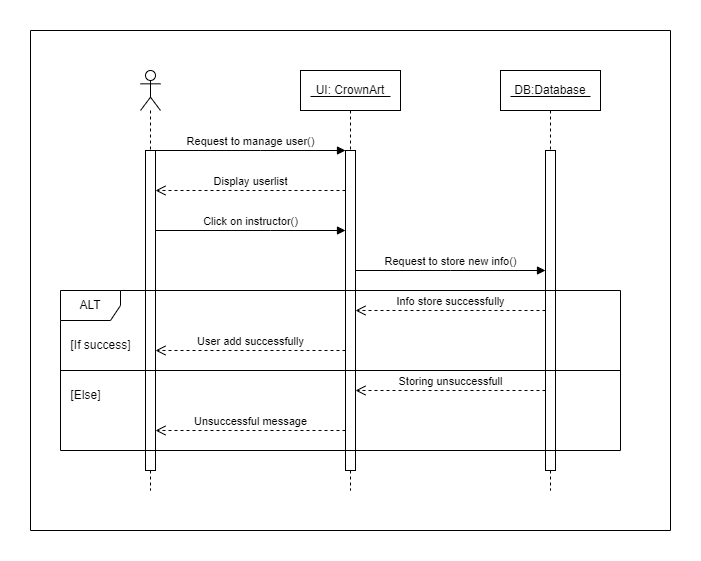

The diagram above was exported from draw.io. Its source (the exported page's mxGraphModel, read from the mxfile embedded in the PNG):
<mxGraphModel dx="993" dy="411" grid="1" gridSize="10" guides="1" tooltips="1" connect="1" arrows="1" fold="1" page="1" pageScale="1" pageWidth="827" pageHeight="1169" background="#ffffff" math="0" shadow="0">
  <root>
    <mxCell id="0" />
    <mxCell id="1" parent="0" />
    <mxCell id="GlNmIyRmDlcmZpvgs9bk-1" value="" style="shape=umlLifeline;perimeter=lifelinePerimeter;whiteSpace=wrap;html=1;container=1;dropTarget=0;collapsible=0;recursiveResize=0;outlineConnect=0;portConstraint=eastwest;newEdgeStyle={&quot;curved&quot;:0,&quot;rounded&quot;:0};participant=umlActor;" parent="1" vertex="1">
      <mxGeometry x="190" y="80" width="20" height="420" as="geometry" />
    </mxCell>
    <mxCell id="GlNmIyRmDlcmZpvgs9bk-2" value="" style="html=1;points=[[0,0,0,0,5],[0,1,0,0,-5],[1,0,0,0,5],[1,1,0,0,-5]];perimeter=orthogonalPerimeter;outlineConnect=0;targetShapes=umlLifeline;portConstraint=eastwest;newEdgeStyle={&quot;curved&quot;:0,&quot;rounded&quot;:0};" parent="GlNmIyRmDlcmZpvgs9bk-1" vertex="1">
      <mxGeometry x="5" y="80" width="10" height="320" as="geometry" />
    </mxCell>
    <mxCell id="GlNmIyRmDlcmZpvgs9bk-3" value="UI: CrownArt" style="shape=umlLifeline;perimeter=lifelinePerimeter;whiteSpace=wrap;html=1;container=1;dropTarget=0;collapsible=0;recursiveResize=0;outlineConnect=0;portConstraint=eastwest;newEdgeStyle={&quot;curved&quot;:0,&quot;rounded&quot;:0};" parent="1" vertex="1">
      <mxGeometry x="350" y="80" width="100" height="420" as="geometry" />
    </mxCell>
    <mxCell id="GlNmIyRmDlcmZpvgs9bk-4" value="" style="html=1;points=[[0,0,0,0,5],[0,1,0,0,-5],[1,0,0,0,5],[1,1,0,0,-5]];perimeter=orthogonalPerimeter;outlineConnect=0;targetShapes=umlLifeline;portConstraint=eastwest;newEdgeStyle={&quot;curved&quot;:0,&quot;rounded&quot;:0};" parent="GlNmIyRmDlcmZpvgs9bk-3" vertex="1">
      <mxGeometry x="45" y="80" width="10" height="320" as="geometry" />
    </mxCell>
    <mxCell id="GlNmIyRmDlcmZpvgs9bk-5" value="DB:Database" style="shape=umlLifeline;perimeter=lifelinePerimeter;whiteSpace=wrap;html=1;container=1;dropTarget=0;collapsible=0;recursiveResize=0;outlineConnect=0;portConstraint=eastwest;newEdgeStyle={&quot;curved&quot;:0,&quot;rounded&quot;:0};" parent="1" vertex="1">
      <mxGeometry x="550" y="80" width="100" height="420" as="geometry" />
    </mxCell>
    <mxCell id="GlNmIyRmDlcmZpvgs9bk-6" value="" style="html=1;points=[[0,0,0,0,5],[0,1,0,0,-5],[1,0,0,0,5],[1,1,0,0,-5]];perimeter=orthogonalPerimeter;outlineConnect=0;targetShapes=umlLifeline;portConstraint=eastwest;newEdgeStyle={&quot;curved&quot;:0,&quot;rounded&quot;:0};" parent="GlNmIyRmDlcmZpvgs9bk-5" vertex="1">
      <mxGeometry x="45" y="80" width="10" height="320" as="geometry" />
    </mxCell>
    <mxCell id="GlNmIyRmDlcmZpvgs9bk-7" value="Request to manage user()" style="html=1;verticalAlign=bottom;endArrow=block;curved=0;rounded=0;" parent="1" source="GlNmIyRmDlcmZpvgs9bk-2" target="GlNmIyRmDlcmZpvgs9bk-4" edge="1">
      <mxGeometry width="80" relative="1" as="geometry">
        <mxPoint x="370" y="280" as="sourcePoint" />
        <mxPoint x="450" y="280" as="targetPoint" />
        <Array as="points">
          <mxPoint x="310" y="160" />
        </Array>
      </mxGeometry>
    </mxCell>
    <mxCell id="GlNmIyRmDlcmZpvgs9bk-8" value="Display userlist" style="html=1;verticalAlign=bottom;endArrow=open;dashed=1;endSize=8;curved=0;rounded=0;" parent="1" source="GlNmIyRmDlcmZpvgs9bk-4" target="GlNmIyRmDlcmZpvgs9bk-2" edge="1">
      <mxGeometry relative="1" as="geometry">
        <mxPoint x="450" y="280" as="sourcePoint" />
        <mxPoint x="370" y="280" as="targetPoint" />
        <Array as="points">
          <mxPoint x="300" y="200" />
        </Array>
      </mxGeometry>
    </mxCell>
    <mxCell id="GlNmIyRmDlcmZpvgs9bk-9" value="Click on instructor()" style="html=1;verticalAlign=bottom;endArrow=block;curved=0;rounded=0;" parent="1" source="GlNmIyRmDlcmZpvgs9bk-2" target="GlNmIyRmDlcmZpvgs9bk-4" edge="1">
      <mxGeometry width="80" relative="1" as="geometry">
        <mxPoint x="215" y="170" as="sourcePoint" />
        <mxPoint x="405" y="170" as="targetPoint" />
        <Array as="points">
          <mxPoint x="320" y="240" />
        </Array>
      </mxGeometry>
    </mxCell>
    <mxCell id="GlNmIyRmDlcmZpvgs9bk-10" value="Request to store new info()" style="html=1;verticalAlign=bottom;endArrow=block;curved=0;rounded=0;" parent="1" source="GlNmIyRmDlcmZpvgs9bk-4" target="GlNmIyRmDlcmZpvgs9bk-6" edge="1">
      <mxGeometry width="80" relative="1" as="geometry">
        <mxPoint x="370" y="280" as="sourcePoint" />
        <mxPoint x="450" y="280" as="targetPoint" />
        <Array as="points">
          <mxPoint x="500" y="280" />
        </Array>
      </mxGeometry>
    </mxCell>
    <mxCell id="GlNmIyRmDlcmZpvgs9bk-11" value="ALT" style="shape=umlFrame;whiteSpace=wrap;html=1;pointerEvents=0;" parent="1" vertex="1">
      <mxGeometry x="110" y="300" width="560" height="160" as="geometry" />
    </mxCell>
    <mxCell id="GlNmIyRmDlcmZpvgs9bk-12" value="Info store successfully" style="html=1;verticalAlign=bottom;endArrow=open;dashed=1;endSize=8;curved=0;rounded=0;" parent="1" source="GlNmIyRmDlcmZpvgs9bk-6" target="GlNmIyRmDlcmZpvgs9bk-4" edge="1">
      <mxGeometry relative="1" as="geometry">
        <mxPoint x="600" y="340" as="sourcePoint" />
        <mxPoint x="410" y="340" as="targetPoint" />
        <Array as="points">
          <mxPoint x="500" y="320" />
        </Array>
      </mxGeometry>
    </mxCell>
    <mxCell id="GlNmIyRmDlcmZpvgs9bk-13" value="User add successfully" style="html=1;verticalAlign=bottom;endArrow=open;dashed=1;endSize=8;curved=0;rounded=0;" parent="1" source="GlNmIyRmDlcmZpvgs9bk-4" target="GlNmIyRmDlcmZpvgs9bk-2" edge="1">
      <mxGeometry relative="1" as="geometry">
        <mxPoint x="450" y="280" as="sourcePoint" />
        <mxPoint x="370" y="280" as="targetPoint" />
        <Array as="points">
          <mxPoint x="300" y="360" />
        </Array>
      </mxGeometry>
    </mxCell>
    <mxCell id="GlNmIyRmDlcmZpvgs9bk-14" value="Storing unsuccessfull" style="html=1;verticalAlign=bottom;endArrow=open;dashed=1;endSize=8;curved=0;rounded=0;" parent="1" edge="1">
      <mxGeometry relative="1" as="geometry">
        <mxPoint x="595" y="400" as="sourcePoint" />
        <mxPoint x="405" y="400" as="targetPoint" />
      </mxGeometry>
    </mxCell>
    <mxCell id="GlNmIyRmDlcmZpvgs9bk-15" value="Unsuccessful message" style="html=1;verticalAlign=bottom;endArrow=open;dashed=1;endSize=8;curved=0;rounded=0;" parent="1" source="GlNmIyRmDlcmZpvgs9bk-4" target="GlNmIyRmDlcmZpvgs9bk-2" edge="1">
      <mxGeometry relative="1" as="geometry">
        <mxPoint x="450" y="280" as="sourcePoint" />
        <mxPoint x="370" y="280" as="targetPoint" />
        <Array as="points">
          <mxPoint x="300" y="440" />
        </Array>
      </mxGeometry>
    </mxCell>
    <mxCell id="GlNmIyRmDlcmZpvgs9bk-16" value="" style="swimlane;startSize=0;" parent="1" vertex="1">
      <mxGeometry x="80" y="40" width="640" height="500" as="geometry" />
    </mxCell>
    <mxCell id="GlNmIyRmDlcmZpvgs9bk-17" value="[If success]" style="text;html=1;align=center;verticalAlign=middle;resizable=0;points=[];autosize=1;strokeColor=none;fillColor=none;" parent="GlNmIyRmDlcmZpvgs9bk-16" vertex="1">
      <mxGeometry x="30" y="300" width="80" height="30" as="geometry" />
    </mxCell>
    <mxCell id="GlNmIyRmDlcmZpvgs9bk-18" value="[Else]" style="text;html=1;align=center;verticalAlign=middle;resizable=0;points=[];autosize=1;strokeColor=none;fillColor=none;" parent="GlNmIyRmDlcmZpvgs9bk-16" vertex="1">
      <mxGeometry x="30" y="350" width="50" height="30" as="geometry" />
    </mxCell>
    <mxCell id="HiQnFz6CmiAfPfeclnyE-1" value="" style="line;strokeWidth=1;fillColor=none;align=left;verticalAlign=middle;spacingTop=-1;spacingLeft=3;spacingRight=3;rotatable=0;labelPosition=right;points=[];portConstraint=eastwest;strokeColor=inherit;" vertex="1" parent="GlNmIyRmDlcmZpvgs9bk-16">
      <mxGeometry x="280" y="62" width="80" height="8" as="geometry" />
    </mxCell>
    <mxCell id="HiQnFz6CmiAfPfeclnyE-2" value="" style="line;strokeWidth=1;fillColor=none;align=left;verticalAlign=middle;spacingTop=-1;spacingLeft=3;spacingRight=3;rotatable=0;labelPosition=right;points=[];portConstraint=eastwest;strokeColor=inherit;" vertex="1" parent="GlNmIyRmDlcmZpvgs9bk-16">
      <mxGeometry x="480" y="62" width="80" height="8" as="geometry" />
    </mxCell>
    <mxCell id="GlNmIyRmDlcmZpvgs9bk-19" value="" style="line;strokeWidth=1;fillColor=none;align=left;verticalAlign=middle;spacingTop=-1;spacingLeft=3;spacingRight=3;rotatable=0;labelPosition=right;points=[];portConstraint=eastwest;strokeColor=inherit;" parent="1" vertex="1">
      <mxGeometry x="110" y="376" width="560" height="8" as="geometry" />
    </mxCell>
  </root>
</mxGraphModel>